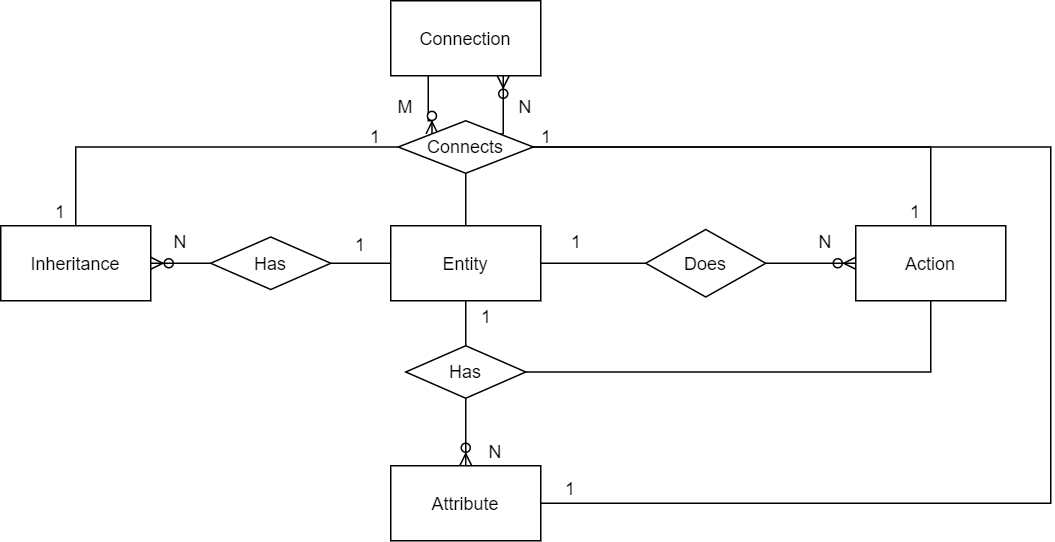

The diagram above was exported from draw.io. Its source (the exported page's mxGraphModel, read from the mxfile embedded in the PNG):
<mxGraphModel dx="781" dy="1144" grid="1" gridSize="10" guides="1" tooltips="1" connect="1" arrows="1" fold="1" page="1" pageScale="1" pageWidth="827" pageHeight="1169" math="0" shadow="0">
  <root>
    <mxCell id="0" />
    <mxCell id="1" parent="0" />
    <mxCell id="_CniC0XO2SvE971n-wXz-5" style="edgeStyle=orthogonalEdgeStyle;rounded=0;orthogonalLoop=1;jettySize=auto;html=1;exitX=1;exitY=0.5;exitDx=0;exitDy=0;entryX=0;entryY=0.5;entryDx=0;entryDy=0;startArrow=none;startFill=0;endArrow=none;endFill=0;" edge="1" parent="1" source="_CniC0XO2SvE971n-wXz-1" target="_CniC0XO2SvE971n-wXz-2">
      <mxGeometry relative="1" as="geometry" />
    </mxCell>
    <mxCell id="_CniC0XO2SvE971n-wXz-1" value="Entity" style="rounded=0;whiteSpace=wrap;html=1;" vertex="1" parent="1">
      <mxGeometry x="310" y="400" width="100" height="50" as="geometry" />
    </mxCell>
    <mxCell id="_CniC0XO2SvE971n-wXz-4" style="edgeStyle=orthogonalEdgeStyle;rounded=0;orthogonalLoop=1;jettySize=auto;html=1;exitX=1;exitY=0.5;exitDx=0;exitDy=0;entryX=0;entryY=0.5;entryDx=0;entryDy=0;endArrow=ERzeroToMany;endFill=0;startArrow=none;startFill=0;" edge="1" parent="1" source="_CniC0XO2SvE971n-wXz-2" target="_CniC0XO2SvE971n-wXz-3">
      <mxGeometry relative="1" as="geometry" />
    </mxCell>
    <mxCell id="_CniC0XO2SvE971n-wXz-2" value="Does" style="rhombus;whiteSpace=wrap;html=1;" vertex="1" parent="1">
      <mxGeometry x="480" y="402.5" width="80" height="45" as="geometry" />
    </mxCell>
    <mxCell id="_CniC0XO2SvE971n-wXz-10" style="edgeStyle=orthogonalEdgeStyle;rounded=0;orthogonalLoop=1;jettySize=auto;html=1;exitX=0.5;exitY=1;exitDx=0;exitDy=0;entryX=1;entryY=0.5;entryDx=0;entryDy=0;startArrow=none;startFill=0;endArrow=none;endFill=0;" edge="1" parent="1" source="_CniC0XO2SvE971n-wXz-3" target="_CniC0XO2SvE971n-wXz-7">
      <mxGeometry relative="1" as="geometry" />
    </mxCell>
    <mxCell id="_CniC0XO2SvE971n-wXz-3" value="Action" style="rounded=0;whiteSpace=wrap;html=1;" vertex="1" parent="1">
      <mxGeometry x="620" y="400" width="100" height="50" as="geometry" />
    </mxCell>
    <mxCell id="_CniC0XO2SvE971n-wXz-6" value="Attribute" style="rounded=0;whiteSpace=wrap;html=1;" vertex="1" parent="1">
      <mxGeometry x="310" y="560" width="100" height="50" as="geometry" />
    </mxCell>
    <mxCell id="_CniC0XO2SvE971n-wXz-8" style="edgeStyle=orthogonalEdgeStyle;rounded=0;orthogonalLoop=1;jettySize=auto;html=1;exitX=0.5;exitY=1;exitDx=0;exitDy=0;entryX=0.5;entryY=0;entryDx=0;entryDy=0;startArrow=none;startFill=0;endArrow=ERzeroToMany;endFill=0;" edge="1" parent="1" source="_CniC0XO2SvE971n-wXz-7" target="_CniC0XO2SvE971n-wXz-6">
      <mxGeometry relative="1" as="geometry" />
    </mxCell>
    <mxCell id="_CniC0XO2SvE971n-wXz-9" style="edgeStyle=orthogonalEdgeStyle;rounded=0;orthogonalLoop=1;jettySize=auto;html=1;exitX=0.5;exitY=0;exitDx=0;exitDy=0;entryX=0.5;entryY=1;entryDx=0;entryDy=0;startArrow=none;startFill=0;endArrow=none;endFill=0;" edge="1" parent="1" source="_CniC0XO2SvE971n-wXz-7" target="_CniC0XO2SvE971n-wXz-1">
      <mxGeometry relative="1" as="geometry" />
    </mxCell>
    <mxCell id="_CniC0XO2SvE971n-wXz-7" value="Has" style="rhombus;whiteSpace=wrap;html=1;" vertex="1" parent="1">
      <mxGeometry x="320" y="480" width="80" height="35" as="geometry" />
    </mxCell>
    <mxCell id="_CniC0XO2SvE971n-wXz-11" value="Connection" style="rounded=0;whiteSpace=wrap;html=1;" vertex="1" parent="1">
      <mxGeometry x="310" y="250" width="100" height="50" as="geometry" />
    </mxCell>
    <mxCell id="_CniC0XO2SvE971n-wXz-13" style="edgeStyle=orthogonalEdgeStyle;rounded=0;orthogonalLoop=1;jettySize=auto;html=1;exitX=0.5;exitY=1;exitDx=0;exitDy=0;entryX=0.5;entryY=0;entryDx=0;entryDy=0;startArrow=none;startFill=0;endArrow=none;endFill=0;" edge="1" parent="1" source="_CniC0XO2SvE971n-wXz-12" target="_CniC0XO2SvE971n-wXz-1">
      <mxGeometry relative="1" as="geometry" />
    </mxCell>
    <mxCell id="_CniC0XO2SvE971n-wXz-14" style="edgeStyle=orthogonalEdgeStyle;rounded=0;orthogonalLoop=1;jettySize=auto;html=1;exitX=1;exitY=0;exitDx=0;exitDy=0;entryX=0.75;entryY=1;entryDx=0;entryDy=0;startArrow=none;startFill=0;endArrow=ERzeroToMany;endFill=0;" edge="1" parent="1" source="_CniC0XO2SvE971n-wXz-12" target="_CniC0XO2SvE971n-wXz-11">
      <mxGeometry relative="1" as="geometry" />
    </mxCell>
    <mxCell id="_CniC0XO2SvE971n-wXz-15" style="edgeStyle=orthogonalEdgeStyle;rounded=0;orthogonalLoop=1;jettySize=auto;html=1;entryX=0.25;entryY=1;entryDx=0;entryDy=0;startArrow=ERzeroToMany;startFill=1;endArrow=none;endFill=0;exitX=0;exitY=0;exitDx=0;exitDy=0;" edge="1" parent="1" source="_CniC0XO2SvE971n-wXz-12" target="_CniC0XO2SvE971n-wXz-11">
      <mxGeometry relative="1" as="geometry">
        <mxPoint x="335" y="330" as="sourcePoint" />
        <Array as="points">
          <mxPoint x="337" y="330" />
          <mxPoint x="335" y="330" />
        </Array>
      </mxGeometry>
    </mxCell>
    <mxCell id="_CniC0XO2SvE971n-wXz-22" style="edgeStyle=orthogonalEdgeStyle;rounded=0;orthogonalLoop=1;jettySize=auto;html=1;exitX=1;exitY=0.5;exitDx=0;exitDy=0;entryX=0.5;entryY=0;entryDx=0;entryDy=0;startArrow=none;startFill=0;endArrow=none;endFill=0;" edge="1" parent="1" source="_CniC0XO2SvE971n-wXz-12" target="_CniC0XO2SvE971n-wXz-3">
      <mxGeometry relative="1" as="geometry" />
    </mxCell>
    <mxCell id="_CniC0XO2SvE971n-wXz-23" style="edgeStyle=orthogonalEdgeStyle;rounded=0;orthogonalLoop=1;jettySize=auto;html=1;exitX=1;exitY=0.5;exitDx=0;exitDy=0;entryX=1;entryY=0.5;entryDx=0;entryDy=0;startArrow=none;startFill=0;endArrow=none;endFill=0;" edge="1" parent="1" source="_CniC0XO2SvE971n-wXz-12" target="_CniC0XO2SvE971n-wXz-6">
      <mxGeometry relative="1" as="geometry">
        <Array as="points">
          <mxPoint x="750" y="348" />
          <mxPoint x="750" y="585" />
        </Array>
      </mxGeometry>
    </mxCell>
    <mxCell id="_CniC0XO2SvE971n-wXz-12" value="Connects" style="rhombus;whiteSpace=wrap;html=1;" vertex="1" parent="1">
      <mxGeometry x="315" y="330" width="90" height="35" as="geometry" />
    </mxCell>
    <mxCell id="_CniC0XO2SvE971n-wXz-24" style="edgeStyle=orthogonalEdgeStyle;rounded=0;orthogonalLoop=1;jettySize=auto;html=1;exitX=1;exitY=0.5;exitDx=0;exitDy=0;entryX=0;entryY=0.5;entryDx=0;entryDy=0;startArrow=none;startFill=0;endArrow=none;endFill=0;" edge="1" parent="1" source="_CniC0XO2SvE971n-wXz-18" target="_CniC0XO2SvE971n-wXz-1">
      <mxGeometry relative="1" as="geometry" />
    </mxCell>
    <mxCell id="_CniC0XO2SvE971n-wXz-25" style="edgeStyle=orthogonalEdgeStyle;rounded=0;orthogonalLoop=1;jettySize=auto;html=1;exitX=0;exitY=0.5;exitDx=0;exitDy=0;entryX=1;entryY=0.5;entryDx=0;entryDy=0;startArrow=none;startFill=0;endArrow=ERzeroToMany;endFill=0;" edge="1" parent="1" source="_CniC0XO2SvE971n-wXz-18" target="_CniC0XO2SvE971n-wXz-19">
      <mxGeometry relative="1" as="geometry" />
    </mxCell>
    <mxCell id="_CniC0XO2SvE971n-wXz-18" value="Has" style="rhombus;whiteSpace=wrap;html=1;" vertex="1" parent="1">
      <mxGeometry x="190" y="407.5" width="80" height="35" as="geometry" />
    </mxCell>
    <mxCell id="_CniC0XO2SvE971n-wXz-26" style="edgeStyle=orthogonalEdgeStyle;rounded=0;orthogonalLoop=1;jettySize=auto;html=1;exitX=0.5;exitY=0;exitDx=0;exitDy=0;entryX=0;entryY=0.5;entryDx=0;entryDy=0;startArrow=none;startFill=0;endArrow=none;endFill=0;" edge="1" parent="1" source="_CniC0XO2SvE971n-wXz-19" target="_CniC0XO2SvE971n-wXz-12">
      <mxGeometry relative="1" as="geometry" />
    </mxCell>
    <mxCell id="_CniC0XO2SvE971n-wXz-19" value="Inheritance" style="rounded=0;whiteSpace=wrap;html=1;" vertex="1" parent="1">
      <mxGeometry x="50" y="400" width="100" height="50" as="geometry" />
    </mxCell>
    <mxCell id="_CniC0XO2SvE971n-wXz-27" value="N" style="text;html=1;strokeColor=none;fillColor=none;align=center;verticalAlign=middle;whiteSpace=wrap;rounded=0;" vertex="1" parent="1">
      <mxGeometry x="580" y="400" width="40" height="20" as="geometry" />
    </mxCell>
    <mxCell id="_CniC0XO2SvE971n-wXz-29" value="1" style="text;html=1;strokeColor=none;fillColor=none;align=center;verticalAlign=middle;whiteSpace=wrap;rounded=0;" vertex="1" parent="1">
      <mxGeometry x="414" y="400" width="40" height="20" as="geometry" />
    </mxCell>
    <mxCell id="_CniC0XO2SvE971n-wXz-30" value="N" style="text;html=1;strokeColor=none;fillColor=none;align=center;verticalAlign=middle;whiteSpace=wrap;rounded=0;" vertex="1" parent="1">
      <mxGeometry x="360" y="540" width="40" height="20" as="geometry" />
    </mxCell>
    <mxCell id="_CniC0XO2SvE971n-wXz-31" value="1" style="text;html=1;strokeColor=none;fillColor=none;align=center;verticalAlign=middle;whiteSpace=wrap;rounded=0;" vertex="1" parent="1">
      <mxGeometry x="354" y="450" width="40" height="20" as="geometry" />
    </mxCell>
    <mxCell id="_CniC0XO2SvE971n-wXz-33" value="N" style="text;html=1;strokeColor=none;fillColor=none;align=center;verticalAlign=middle;whiteSpace=wrap;rounded=0;" vertex="1" parent="1">
      <mxGeometry x="380" y="310" width="40" height="20" as="geometry" />
    </mxCell>
    <mxCell id="_CniC0XO2SvE971n-wXz-35" value="M" style="text;html=1;strokeColor=none;fillColor=none;align=center;verticalAlign=middle;whiteSpace=wrap;rounded=0;" vertex="1" parent="1">
      <mxGeometry x="300" y="310" width="40" height="20" as="geometry" />
    </mxCell>
    <mxCell id="_CniC0XO2SvE971n-wXz-36" value="1" style="text;html=1;strokeColor=none;fillColor=none;align=center;verticalAlign=middle;whiteSpace=wrap;rounded=0;" vertex="1" parent="1">
      <mxGeometry x="280" y="330" width="40" height="20" as="geometry" />
    </mxCell>
    <mxCell id="_CniC0XO2SvE971n-wXz-37" value="1" style="text;html=1;strokeColor=none;fillColor=none;align=center;verticalAlign=middle;whiteSpace=wrap;rounded=0;" vertex="1" parent="1">
      <mxGeometry x="70" y="380" width="40" height="20" as="geometry" />
    </mxCell>
    <mxCell id="_CniC0XO2SvE971n-wXz-38" value="1" style="text;html=1;strokeColor=none;fillColor=none;align=center;verticalAlign=middle;whiteSpace=wrap;rounded=0;" vertex="1" parent="1">
      <mxGeometry x="394" y="330" width="40" height="20" as="geometry" />
    </mxCell>
    <mxCell id="_CniC0XO2SvE971n-wXz-39" value="1" style="text;html=1;strokeColor=none;fillColor=none;align=center;verticalAlign=middle;whiteSpace=wrap;rounded=0;" vertex="1" parent="1">
      <mxGeometry x="410" y="565" width="40" height="20" as="geometry" />
    </mxCell>
    <mxCell id="_CniC0XO2SvE971n-wXz-40" value="1" style="text;html=1;strokeColor=none;fillColor=none;align=center;verticalAlign=middle;whiteSpace=wrap;rounded=0;" vertex="1" parent="1">
      <mxGeometry x="640" y="380" width="40" height="20" as="geometry" />
    </mxCell>
    <mxCell id="_CniC0XO2SvE971n-wXz-41" value="N" style="text;html=1;strokeColor=none;fillColor=none;align=center;verticalAlign=middle;whiteSpace=wrap;rounded=0;" vertex="1" parent="1">
      <mxGeometry x="150" y="400" width="40" height="20" as="geometry" />
    </mxCell>
    <mxCell id="_CniC0XO2SvE971n-wXz-42" value="1" style="text;html=1;strokeColor=none;fillColor=none;align=center;verticalAlign=middle;whiteSpace=wrap;rounded=0;" vertex="1" parent="1">
      <mxGeometry x="270" y="402.5" width="40" height="20" as="geometry" />
    </mxCell>
  </root>
</mxGraphModel>